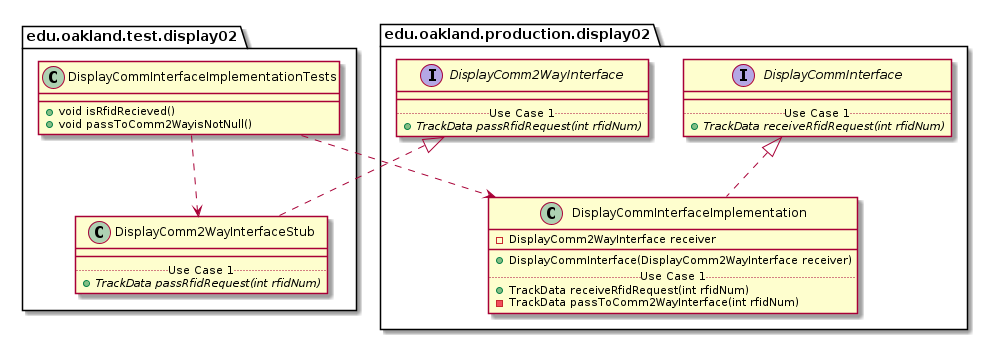

The diagram above was rendered by PlantUML. Its source (embedded in the PNG):
@startuml DisplayCommInterfaceImplementationTests_Closure


package edu.oakland.test.display02 {
    class DisplayCommInterfaceImplementationTests {
        + void isRfidRecieved()
        + void passToComm2WayisNotNull()
    }
}




package edu.oakland.test.display02 {
    class DisplayComm2WayInterfaceStub {
        __
        .. Use Case 1 ..
        {abstract} + TrackData passRfidRequest(int rfidNum)
    }
}




package edu.oakland.production.display02 {
    interface DisplayComm2WayInterface {
        __
        .. Use Case 1 ..
        {abstract} + TrackData passRfidRequest(int rfidNum)
    }
}






DisplayComm2WayInterfaceStub .up.|> DisplayComm2WayInterface



DisplayCommInterfaceImplementationTests ..> DisplayComm2WayInterfaceStub



package edu.oakland.production.display02 {
    class DisplayCommInterfaceImplementation {
        - DisplayComm2WayInterface receiver
        __
        + DisplayCommInterface(DisplayComm2WayInterface receiver)
        .. Use Case 1 ..
        + TrackData receiveRfidRequest(int rfidNum)
        - TrackData passToComm2WayInterface(int rfidNum)
    }
}




package edu.oakland.production.display02 {
    interface DisplayCommInterface {
        __
        .. Use Case 1 ..
        {abstract} + TrackData receiveRfidRequest(int rfidNum)
    }
}






DisplayCommInterfaceImplementation .up.|> DisplayCommInterface





DisplayCommInterfaceImplementationTests ..> DisplayCommInterfaceImplementation



@enduml